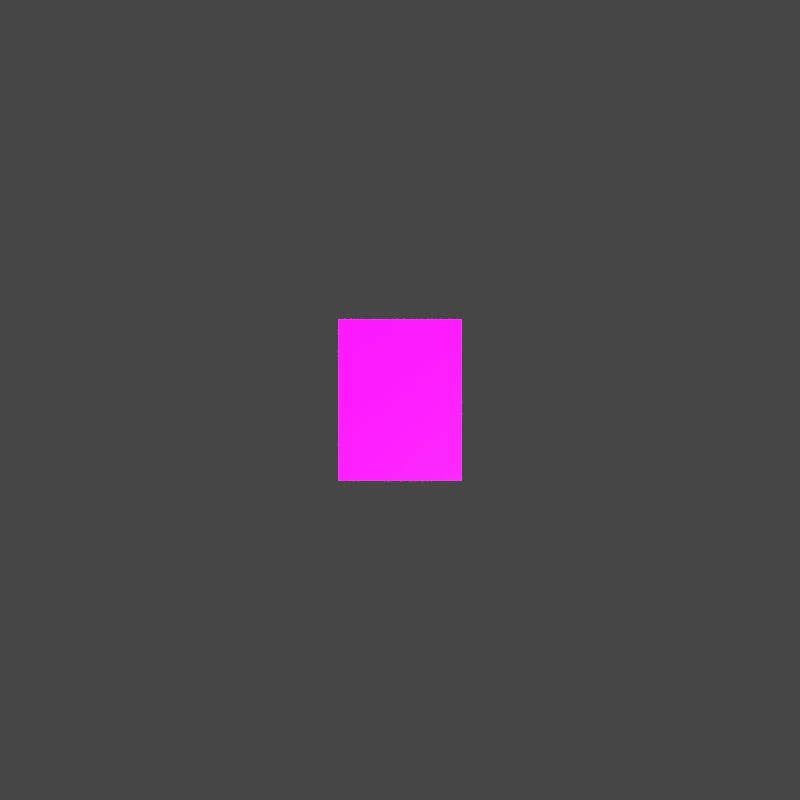 # Source: Exprosion.blend  (saved by Blender 3.3.6; exported with 4.5.12 LTS)
import bpy
from mathutils import Matrix  # noqa: F401  (used for matrix-valued properties, if any)

bpy.ops.wm.read_factory_settings(use_empty=True)
scene = bpy.context.scene
scene.name = 'Scene'

# ---- images (referenced by path relative to the original .blend; pixels are not part of the script)
import os
ASSET_DIR = os.environ.get("B2B_ASSET_DIR", "")  # directory of the original .blend (textures are referenced by path, not embedded)
HERE = os.path.dirname(os.path.abspath(__file__))  # packed textures are extracted next to this script under _unpacked/

def load_image(name, relpath, width, height, colorspace="sRGB"):
    """Load a texture the original file referenced (path relative to the .blend, or extracted next to this script)."""
    p = next((c for c in (os.path.join(HERE, relpath), os.path.join(ASSET_DIR, relpath)) if relpath and os.path.exists(c)), "")
    if p:
        img = bpy.data.images.load(p, check_existing=True)
        img.name = name
    else:  # same state as the original file: an image datablock whose file is absent (Cycles renders it pink)
        img = bpy.data.images.new(name, width, height)
        img.source = "FILE"
        img.filepath = "//" + (relpath or name)
    img.colorspace_settings.name = colorspace
    return img
img_senkou_png = load_image('senkou.png', 'senkou.png', 1024, 1024, 'sRGB')
img_senkou_png_002 = load_image('senkou.png.002', 'senkou.png', 1024, 1024, 'sRGB')
img_lightstreaks_png_001 = load_image('LightStreaks.png.001', 'LightStreaks.png', 1024, 1024, 'sRGB')
img_senkou_png_004 = load_image('senkou.png.004', 'senkou.png', 1024, 1024, 'sRGB')
img_lightling_png = load_image('LightLing.png', 'LightLing.png', 1024, 1024, 'sRGB')
img_senkou_png_006 = load_image('senkou.png.006', 'senkou.png', 1024, 1024, 'sRGB')
img_lightstreaks_png_002 = load_image('LightStreaks.png.002', 'LightStreaks.png', 1024, 1024, 'sRGB')
img_shockwave01_black_png = load_image('Shockwave01-black.png', 'Shockwave01-black.png', 1024, 1024, 'sRGB')

# ---- materials (node trees are filled in below, after node groups)
mat_x = bpy.data.materials.new('マテリアル')
mat_x.surface_render_method = 'BLENDED'
mat_x.blend_method = 'BLEND'
mat_x.use_transparent_shadow = False
mat_002 = bpy.data.materials.new('マテリアル.002')
mat_002.surface_render_method = 'BLENDED'
mat_002.blend_method = 'BLEND'
mat_002.use_transparent_shadow = False
mat_004 = bpy.data.materials.new('マテリアル.004')
mat_004.surface_render_method = 'BLENDED'
mat_004.blend_method = 'BLEND'
mat_004.alpha_threshold = 0.5063
mat_004.use_transparent_shadow = False
mat_005 = bpy.data.materials.new('マテリアル.005')
mat_005.surface_render_method = 'BLENDED'
mat_005.blend_method = 'BLEND'
mat_005.use_transparent_shadow = False
mat_006 = bpy.data.materials.new('マテリアル.006')
mat_006.surface_render_method = 'BLENDED'
mat_006.blend_method = 'BLEND'
mat_006.use_transparent_shadow = False
mat_007 = bpy.data.materials.new('マテリアル.007')
mat_007.surface_render_method = 'BLENDED'
mat_007.blend_method = 'BLEND'
mat_007.use_transparent_shadow = False
mat_008 = bpy.data.materials.new('マテリアル.008')
mat_008.surface_render_method = 'BLENDED'
mat_008.blend_method = 'BLEND'
mat_008.alpha_threshold = 0.5063
mat_008.use_transparent_shadow = False
mat_009 = bpy.data.materials.new('マテリアル.009')
mat_009.surface_render_method = 'BLENDED'
mat_009.blend_method = 'BLEND'
mat_009.alpha_threshold = 0.5063
mat_009.use_transparent_shadow = False

# ---- material node trees
mat_x.use_nodes = True; mat_x.node_tree.nodes.clear()
_N = mat_x.node_tree.nodes; _L = mat_x.node_tree.links
n0 = _N.new('ShaderNodeOutputMaterial'); n0.name = 'Material Output'; n0.location = (300, 300)
n1 = _N.new('ShaderNodeBsdfPrincipled'); n1.name = 'Principled BSDF'; n1.location = (10, 300)
n1.distribution = 'GGX'
n1.subsurface_method = 'RANDOM_WALK_SKIN'
n1.inputs[3].default_value = 1.45
n1.inputs[28].default_value = 11.0
n2 = _N.new('ShaderNodeTexImage'); n2.name = '画像テクスチャ'; n2.location = (-379, 237)
n2.image = img_senkou_png
n3 = _N.new('ShaderNodeTexImage'); n3.name = '画像テクスチャ.001'; n3.location = (-280, -100)
n3.image = img_senkou_png
_L.new(n1.outputs[0], n0.inputs[0])
_L.new(n2.outputs[0], n1.inputs[0])
_L.new(n2.outputs[1], n1.inputs[4])
_L.new(n3.outputs[0], n1.inputs[27])
n0.is_active_output = True
mat_002.use_nodes = True; mat_002.node_tree.nodes.clear()
_N = mat_002.node_tree.nodes; _L = mat_002.node_tree.links
n0 = _N.new('ShaderNodeOutputMaterial'); n0.name = 'Material Output'; n0.location = (300, 300)
n1 = _N.new('ShaderNodeBsdfPrincipled'); n1.name = 'Principled BSDF'; n1.location = (10, 300)
n1.distribution = 'GGX'
n1.subsurface_method = 'RANDOM_WALK_SKIN'
n1.inputs[3].default_value = 1.45
n1.inputs[28].default_value = 11.0
n2 = _N.new('ShaderNodeTexImage'); n2.name = '画像テクスチャ'; n2.location = (-379, 237)
n2.image = img_senkou_png_002
n3 = _N.new('ShaderNodeTexImage'); n3.name = '画像テクスチャ.001'; n3.location = (-280, -100)
n3.image = img_senkou_png_002
_L.new(n1.outputs[0], n0.inputs[0])
_L.new(n2.outputs[0], n1.inputs[0])
_L.new(n2.outputs[1], n1.inputs[4])
_L.new(n3.outputs[0], n1.inputs[27])
n0.is_active_output = True
mat_004.use_nodes = True; mat_004.node_tree.nodes.clear()
_N = mat_004.node_tree.nodes; _L = mat_004.node_tree.links
n0 = _N.new('ShaderNodeOutputMaterial'); n0.name = 'Material Output'; n0.location = (300, 300)
n1 = _N.new('ShaderNodeBsdfPrincipled'); n1.name = 'Principled BSDF'; n1.location = (10, 300)
n1.distribution = 'GGX'
n1.subsurface_method = 'RANDOM_WALK_SKIN'
n1.inputs[3].default_value = 1.45
n1.inputs[28].default_value = 0.8
n2 = _N.new('ShaderNodeTexImage'); n2.name = '画像テクスチャ'; n2.location = (-379, 237)
n2.image = img_lightstreaks_png_001
n3 = _N.new('ShaderNodeTexImage'); n3.name = '画像テクスチャ.001'; n3.location = (-280, -100)
n3.image = img_lightstreaks_png_001
_L.new(n1.outputs[0], n0.inputs[0])
_L.new(n2.outputs[0], n1.inputs[0])
_L.new(n2.outputs[1], n1.inputs[4])
_L.new(n3.outputs[0], n1.inputs[27])
n0.is_active_output = True
mat_005.use_nodes = True; mat_005.node_tree.nodes.clear()
_N = mat_005.node_tree.nodes; _L = mat_005.node_tree.links
n0 = _N.new('ShaderNodeOutputMaterial'); n0.name = 'Material Output'; n0.location = (300, 300)
n1 = _N.new('ShaderNodeBsdfPrincipled'); n1.name = 'Principled BSDF'; n1.location = (10, 300)
n1.distribution = 'GGX'
n1.subsurface_method = 'RANDOM_WALK_SKIN'
n1.inputs[3].default_value = 1.45
n1.inputs[28].default_value = 11.0
n2 = _N.new('ShaderNodeTexImage'); n2.name = '画像テクスチャ'; n2.location = (-379, 237)
n2.image = img_senkou_png_004
n3 = _N.new('ShaderNodeTexImage'); n3.name = '画像テクスチャ.001'; n3.location = (-280, -100)
n3.image = img_senkou_png_004
_L.new(n1.outputs[0], n0.inputs[0])
_L.new(n2.outputs[0], n1.inputs[0])
_L.new(n2.outputs[1], n1.inputs[4])
_L.new(n3.outputs[0], n1.inputs[27])
n0.is_active_output = True
mat_006.use_nodes = True; mat_006.node_tree.nodes.clear()
_N = mat_006.node_tree.nodes; _L = mat_006.node_tree.links
n0 = _N.new('ShaderNodeOutputMaterial'); n0.name = 'Material Output'; n0.location = (300, 300)
n1 = _N.new('ShaderNodeBsdfPrincipled'); n1.name = 'Principled BSDF'; n1.location = (10, 300)
n1.distribution = 'GGX'
n1.subsurface_method = 'RANDOM_WALK_SKIN'
n1.inputs[3].default_value = 1.45
n1.inputs[28].default_value = 20.0
n2 = _N.new('ShaderNodeTexImage'); n2.name = '画像テクスチャ'; n2.location = (-379, 237)
n2.image = img_lightling_png
n3 = _N.new('ShaderNodeTexImage'); n3.name = '画像テクスチャ.001'; n3.location = (-280, -100)
n3.image = img_lightling_png
_L.new(n1.outputs[0], n0.inputs[0])
_L.new(n2.outputs[0], n1.inputs[0])
_L.new(n2.outputs[1], n1.inputs[4])
_L.new(n3.outputs[0], n1.inputs[27])
n0.is_active_output = True
mat_007.use_nodes = True; mat_007.node_tree.nodes.clear()
_N = mat_007.node_tree.nodes; _L = mat_007.node_tree.links
n0 = _N.new('ShaderNodeOutputMaterial'); n0.name = 'Material Output'; n0.location = (300, 300)
n1 = _N.new('ShaderNodeBsdfPrincipled'); n1.name = 'Principled BSDF'; n1.location = (10, 300)
n1.distribution = 'GGX'
n1.subsurface_method = 'RANDOM_WALK_SKIN'
n1.inputs[3].default_value = 1.45
n1.inputs[28].default_value = 11.0
n2 = _N.new('ShaderNodeTexImage'); n2.name = '画像テクスチャ'; n2.location = (-379, 237)
n2.image = img_senkou_png_006
n3 = _N.new('ShaderNodeTexImage'); n3.name = '画像テクスチャ.001'; n3.location = (-280, -100)
n3.image = img_senkou_png_006
_L.new(n1.outputs[0], n0.inputs[0])
_L.new(n2.outputs[0], n1.inputs[0])
_L.new(n2.outputs[1], n1.inputs[4])
_L.new(n3.outputs[0], n1.inputs[27])
n0.is_active_output = True
mat_008.use_nodes = True; mat_008.node_tree.nodes.clear()
_N = mat_008.node_tree.nodes; _L = mat_008.node_tree.links
n0 = _N.new('ShaderNodeOutputMaterial'); n0.name = 'Material Output'; n0.location = (300, 300)
n1 = _N.new('ShaderNodeBsdfPrincipled'); n1.name = 'Principled BSDF'; n1.location = (10, 300)
n1.distribution = 'GGX'
n1.subsurface_method = 'RANDOM_WALK_SKIN'
n1.inputs[3].default_value = 1.45
n1.inputs[28].default_value = 0.8
n2 = _N.new('ShaderNodeTexImage'); n2.name = '画像テクスチャ'; n2.location = (-379, 237)
n2.image = img_lightstreaks_png_002
n3 = _N.new('ShaderNodeTexImage'); n3.name = '画像テクスチャ.001'; n3.location = (-280, -100)
n3.image = img_lightstreaks_png_002
_L.new(n1.outputs[0], n0.inputs[0])
_L.new(n2.outputs[0], n1.inputs[0])
_L.new(n2.outputs[1], n1.inputs[4])
_L.new(n3.outputs[0], n1.inputs[27])
n0.is_active_output = True
mat_009.use_nodes = True; mat_009.node_tree.nodes.clear()
_N = mat_009.node_tree.nodes; _L = mat_009.node_tree.links
n0 = _N.new('ShaderNodeOutputMaterial'); n0.name = 'Material Output'; n0.location = (493, 300)
n1 = _N.new('ShaderNodeRGB'); n1.name = 'RGB.002'; n1.location = (-507, 494)
n1.outputs[0].default_value = (1.0, 1.0, 1.0, 1.0)
n2 = _N.new('ShaderNodeMath'); n2.name = '数式.002'; n2.location = (-67, 409)
n2.operation = 'MULTIPLY'
n3 = _N.new('ShaderNodeMath'); n3.name = '数式.003'; n3.location = (6, 128)
n3.operation = 'MULTIPLY'
n4 = _N.new('ShaderNodeMath'); n4.name = '数式'; n4.location = (167, 576)
n5 = _N.new('ShaderNodeBsdfPrincipled'); n5.name = 'Principled BSDF'; n5.location = (203, 300)
n5.distribution = 'GGX'
n5.subsurface_method = 'RANDOM_WALK_SKIN'
n5.inputs[3].default_value = 1.45
n5.inputs[28].default_value = 1.0
n6 = _N.new('ShaderNodeRGB'); n6.name = 'RGB.003'; n6.location = (-159, 219)
n6.outputs[0].default_value = (1.0, 0.8623, 0.8226, 1.0)
n7 = _N.new('ShaderNodeTexImage'); n7.name = '画像テクスチャ'; n7.location = (-540, 230)
n7.image = img_shockwave01_black_png
_L.new(n5.outputs[0], n0.inputs[0])
_L.new(n1.outputs[0], n2.inputs[0])
_L.new(n6.outputs[0], n3.inputs[0])
_L.new(n2.outputs[0], n4.inputs[0])
_L.new(n3.outputs[0], n4.inputs[1])
_L.new(n7.outputs[0], n5.inputs[27])
_L.new(n7.outputs[1], n5.inputs[4])
_L.new(n7.outputs[0], n5.inputs[0])
n0.is_active_output = True

# ---- world
world_world = bpy.data.worlds.new('World'); scene.world = world_world
world_world.use_nodes = True; world_world.node_tree.nodes.clear()
_N = world_world.node_tree.nodes; _L = world_world.node_tree.links
n0 = _N.new('ShaderNodeOutputWorld'); n0.name = 'World Output'; n0.location = (300, 300)
n1 = _N.new('ShaderNodeBackground'); n1.name = 'Background'; n1.location = (10, 300)
n1.inputs[0].default_value = (0.05088, 0.05088, 0.05088, 1.0)
_L.new(n1.outputs[0], n0.inputs[0])
n0.is_active_output = True
world_world.color = (0.05088, 0.05088, 0.05088)
world_world.use_sun_shadow = False
world_world.sun_shadow_jitter_overblur = 0.0

# ---- cameras
cam_x = bpy.data.cameras.new('カメラ')
cam_x.lens = 23.0

# ---- meshes
me_plane = bpy.data.meshes.new('Plane')
me_plane.from_pydata([(-1.0, -1.0, 0.0), (1.0, -1.0, 0.0), (-1.0, 1.0, 0.0), (1.0, 1.0, 0.0)], [], [(0, 1, 3, 2)])
_uv = me_plane.uv_layers.new(name='UVMap')
_uv.uv.foreach_set('vector', [0.0, 0.0, 1.0, 0.0, 1.0, 1.0, 0.0, 1.0])
me_plane.materials.append(mat_x)
me_plane.update()
me_plane_002 = bpy.data.meshes.new('Plane.002')
me_plane_002.from_pydata([(-1.0, -1.0, 0.0), (1.0, -1.0, 0.0), (-1.0, 1.0, 0.0), (1.0, 1.0, 0.0)], [], [(0, 1, 3, 2)])
_uv = me_plane_002.uv_layers.new(name='UVMap')
_uv.uv.foreach_set('vector', [0.0, 0.0, 1.0, 0.0, 1.0, 1.0, 0.0, 1.0])
me_plane_002.materials.append(mat_002)
me_plane_002.update()
me_plane_004 = bpy.data.meshes.new('Plane.004')
me_plane_004.from_pydata([(-1.0, -1.0, 0.0), (1.0, -1.0, 0.0), (-1.0, 1.0, 0.0), (1.0, 1.0, 0.0)], [], [(0, 1, 3, 2)])
_uv = me_plane_004.uv_layers.new(name='UVMap')
_uv.uv.foreach_set('vector', [0.0, 0.0, 1.0, 0.0, 1.0, 1.0, 0.0, 1.0])
me_plane_004.materials.append(mat_004)
me_plane_004.update()
me_plane_005 = bpy.data.meshes.new('Plane.005')
me_plane_005.from_pydata([(-1.0, -1.0, 0.0), (1.0, -1.0, 0.0), (-1.0, 1.0, 0.0), (1.0, 1.0, 0.0)], [], [(0, 1, 3, 2)])
_uv = me_plane_005.uv_layers.new(name='UVMap')
_uv.uv.foreach_set('vector', [0.0, 0.0, 1.0, 0.0, 1.0, 1.0, 0.0, 1.0])
me_plane_005.materials.append(mat_005)
me_plane_005.update()
me_plane_006 = bpy.data.meshes.new('Plane.006')
me_plane_006.from_pydata([(-1.0, -1.0, 0.0), (1.0, -1.0, 0.0), (-1.0, 1.0, 0.0), (1.0, 1.0, 0.0)], [], [(0, 1, 3, 2)])
_uv = me_plane_006.uv_layers.new(name='UVMap')
_uv.uv.foreach_set('vector', [0.0, 0.0, 1.0, 0.0, 1.0, 1.0, 0.0, 1.0])
me_plane_006.materials.append(mat_006)
me_plane_006.update()
me_plane_007 = bpy.data.meshes.new('Plane.007')
me_plane_007.from_pydata([(-1.0, -1.0, 0.0), (1.0, -1.0, 0.0), (-1.0, 1.0, 0.0), (1.0, 1.0, 0.0)], [], [(0, 1, 3, 2)])
_uv = me_plane_007.uv_layers.new(name='UVMap')
_uv.uv.foreach_set('vector', [0.0, 0.0, 1.0, 0.0, 1.0, 1.0, 0.0, 1.0])
me_plane_007.materials.append(mat_007)
me_plane_007.update()
me_plane_008 = bpy.data.meshes.new('Plane.008')
me_plane_008.from_pydata([(-1.0, -1.0, 0.0), (1.0, -1.0, 0.0), (-1.0, 1.0, 0.0), (1.0, 1.0, 0.0)], [], [(0, 1, 3, 2)])
_uv = me_plane_008.uv_layers.new(name='UVMap')
_uv.uv.foreach_set('vector', [0.0, 0.0, 1.0, 0.0, 1.0, 1.0, 0.0, 1.0])
me_plane_008.materials.append(mat_008)
me_plane_008.update()
me_plane_009 = bpy.data.meshes.new('Plane.009')
me_plane_009.from_pydata([(-1.0, -1.0, 0.0), (1.0, -1.0, 0.0), (-1.0, 1.0, 0.0), (1.0, 1.0, 0.0)], [], [(0, 1, 3, 2)])
_uv = me_plane_009.uv_layers.new(name='UVMap')
_uv.uv.foreach_set('vector', [0.0, 0.0, 1.0, 0.0, 1.0, 1.0, 0.0, 1.0])
me_plane_009.materials.append(mat_009)
me_plane_009.update()

# ---- objects
ob_flash = bpy.data.objects.new('Flash', me_plane)
ob_flash_002 = bpy.data.objects.new('Flash.002', me_plane_002)
ob_lightfreake = bpy.data.objects.new('lightFreake', me_plane_004)
ob_flash_005 = bpy.data.objects.new('Flash.005', me_plane_005)
ob_ring = bpy.data.objects.new('Ring', me_plane_006)
ob_flash_001 = bpy.data.objects.new('Flash.001', me_plane_007)
ob_lightfreake_02 = bpy.data.objects.new('LightFreake.02', me_plane_008)
ob_lightfreake_001 = bpy.data.objects.new('lightFreake.001', me_plane_009)
ob_x = bpy.data.objects.new('カメラ', cam_x)

# ---- transforms, parenting, visibility, modifiers, constraints
ob_flash.location = (0.0, 0.0, 0.0)
ob_flash.scale = (1.0, 1.314, 1.0)
ob_flash_002.location = (0.0, 0.0, 0.0)
ob_flash_002.rotation_euler = (0.0, -0.0, 3.142)
ob_flash_002.scale = (0.0, 0.0, 0.4746)
ob_lightfreake.location = (0.1595, 0.01139, 0.0)
ob_lightfreake.scale = (0.0, 0.0, 1.518)
ob_flash_005.location = (0.0, 0.0, 0.0)
ob_flash_005.rotation_euler = (0.0, -0.0, -6.966)
ob_flash_005.scale = (0.0, 0.0, -1.121)
ob_ring.location = (0.0, 0.0, 0.0)
ob_ring.scale = (0.0, 0.0, 1.0)
ob_flash_001.location = (0.0, 0.0, 0.0)
ob_flash_001.rotation_euler = (0.0, -0.0, 1.571)
ob_flash_001.scale = (0.0, 0.0, 0.4746)
ob_lightfreake_02.location = (0.1595, 0.01139, 0.0)
ob_lightfreake_02.scale = (0.0, 0.0, 1.518)
ob_lightfreake_001.location = (0.1595, 0.01139, -0.1)
ob_lightfreake_001.scale = (0.0, 0.0, 1.518)
ob_x.location = (0.0, 0.0, 8.351)

# ---- collection membership
scene.collection.objects.link(ob_flash)
scene.collection.objects.link(ob_flash_002)
scene.collection.objects.link(ob_lightfreake)
scene.collection.objects.link(ob_flash_005)
scene.collection.objects.link(ob_ring)
scene.collection.objects.link(ob_flash_001)
scene.collection.objects.link(ob_lightfreake_02)
scene.collection.objects.link(ob_lightfreake_001)
scene.collection.objects.link(ob_x)

# ---- scene / render settings (as saved in the file)
scene.camera = ob_x
scene.frame_start = 1; scene.frame_end = 20; scene.frame_set(0)
scene.render.engine = 'BLENDER_EEVEE_NEXT'
scene.render.resolution_x = 64
scene.render.resolution_y = 64
scene.render.film_transparent = True
scene.cycles.sampling_pattern = 'TABULATED_SOBOL'
scene.cycles.use_light_tree = False
scene.view_settings.view_transform = 'Filmic'
bpy.context.view_layer.update()

# ---- added for rendering (the .blend has no usable light): sun
light_auto_sun = bpy.data.lights.new('AutoSun', 'SUN')
light_auto_sun.energy = 3.0
light_auto_sun.angle = 0.0523599
ob_auto_sun = bpy.data.objects.new('AutoSun', light_auto_sun)
scene.collection.objects.link(ob_auto_sun)
ob_auto_sun.rotation_euler = (0.872665, 0.174533, 0.523599)
bpy.context.view_layer.update()

